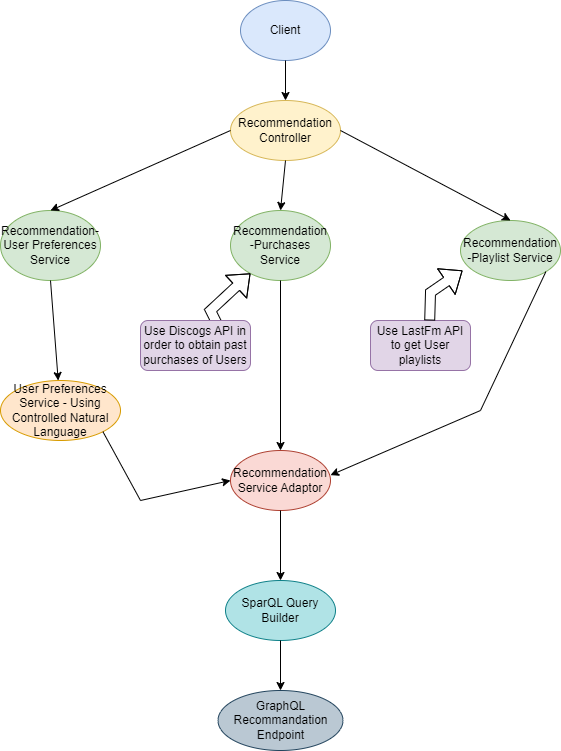

The diagram above was exported from draw.io. Its source (the exported page's mxGraphModel, read from the mxfile embedded in the PNG):
<mxGraphModel dx="792" dy="1132" grid="1" gridSize="10" guides="1" tooltips="1" connect="1" arrows="1" fold="1" page="1" pageScale="1" pageWidth="1169" pageHeight="827" math="0" shadow="0">
  <root>
    <mxCell id="0" />
    <mxCell id="1" parent="0" />
    <mxCell id="18v62ZAUqjyAjd9T62C8-1" value="Client" style="ellipse;whiteSpace=wrap;html=1;fillColor=#dae8fc;strokeColor=#6c8ebf;" vertex="1" parent="1">
      <mxGeometry x="340" y="20" width="90" height="60" as="geometry" />
    </mxCell>
    <mxCell id="18v62ZAUqjyAjd9T62C8-2" value="Recommendation Controller" style="ellipse;whiteSpace=wrap;html=1;fillColor=#fff2cc;strokeColor=#d6b656;" vertex="1" parent="1">
      <mxGeometry x="330" y="120" width="110" height="60" as="geometry" />
    </mxCell>
    <mxCell id="18v62ZAUqjyAjd9T62C8-3" value="" style="endArrow=classic;html=1;rounded=0;exitX=0.5;exitY=1;exitDx=0;exitDy=0;" edge="1" parent="1" source="18v62ZAUqjyAjd9T62C8-1">
      <mxGeometry width="50" height="50" relative="1" as="geometry">
        <mxPoint x="380" y="600" as="sourcePoint" />
        <mxPoint x="385" y="120" as="targetPoint" />
      </mxGeometry>
    </mxCell>
    <mxCell id="18v62ZAUqjyAjd9T62C8-4" value="Recommendation-User Preferences Service" style="ellipse;whiteSpace=wrap;html=1;fillColor=#d5e8d4;strokeColor=#82b366;" vertex="1" parent="1">
      <mxGeometry x="100" y="230" width="100" height="70" as="geometry" />
    </mxCell>
    <mxCell id="18v62ZAUqjyAjd9T62C8-5" value="Recommendation -Purchases Service" style="ellipse;whiteSpace=wrap;html=1;fillColor=#d5e8d4;strokeColor=#82b366;" vertex="1" parent="1">
      <mxGeometry x="330" y="230" width="100" height="70" as="geometry" />
    </mxCell>
    <mxCell id="18v62ZAUqjyAjd9T62C8-6" value="Recommendation -Playlist Service" style="ellipse;whiteSpace=wrap;html=1;fillColor=#d5e8d4;strokeColor=#82b366;" vertex="1" parent="1">
      <mxGeometry x="560" y="240" width="100" height="60" as="geometry" />
    </mxCell>
    <mxCell id="18v62ZAUqjyAjd9T62C8-7" value="" style="endArrow=classic;html=1;rounded=0;exitX=0;exitY=0.5;exitDx=0;exitDy=0;entryX=0.5;entryY=0;entryDx=0;entryDy=0;" edge="1" parent="1" source="18v62ZAUqjyAjd9T62C8-2" target="18v62ZAUqjyAjd9T62C8-4">
      <mxGeometry width="50" height="50" relative="1" as="geometry">
        <mxPoint x="380" y="600" as="sourcePoint" />
        <mxPoint x="430" y="550" as="targetPoint" />
      </mxGeometry>
    </mxCell>
    <mxCell id="18v62ZAUqjyAjd9T62C8-8" value="" style="endArrow=classic;html=1;rounded=0;exitX=0.5;exitY=1;exitDx=0;exitDy=0;entryX=0.5;entryY=0;entryDx=0;entryDy=0;" edge="1" parent="1" source="18v62ZAUqjyAjd9T62C8-2" target="18v62ZAUqjyAjd9T62C8-5">
      <mxGeometry width="50" height="50" relative="1" as="geometry">
        <mxPoint x="380" y="600" as="sourcePoint" />
        <mxPoint x="430" y="550" as="targetPoint" />
      </mxGeometry>
    </mxCell>
    <mxCell id="18v62ZAUqjyAjd9T62C8-9" value="" style="endArrow=classic;html=1;rounded=0;exitX=1;exitY=0.5;exitDx=0;exitDy=0;entryX=0.5;entryY=0;entryDx=0;entryDy=0;" edge="1" parent="1" source="18v62ZAUqjyAjd9T62C8-2" target="18v62ZAUqjyAjd9T62C8-6">
      <mxGeometry width="50" height="50" relative="1" as="geometry">
        <mxPoint x="380" y="600" as="sourcePoint" />
        <mxPoint x="430" y="550" as="targetPoint" />
      </mxGeometry>
    </mxCell>
    <mxCell id="18v62ZAUqjyAjd9T62C8-10" value="User Preferences Service - Using Controlled Natural Language" style="ellipse;whiteSpace=wrap;html=1;fillColor=#ffe6cc;strokeColor=#d79b00;" vertex="1" parent="1">
      <mxGeometry x="100" y="400" width="120" height="60" as="geometry" />
    </mxCell>
    <mxCell id="18v62ZAUqjyAjd9T62C8-11" value="" style="endArrow=classic;html=1;rounded=0;exitX=0.5;exitY=1;exitDx=0;exitDy=0;" edge="1" parent="1" source="18v62ZAUqjyAjd9T62C8-4" target="18v62ZAUqjyAjd9T62C8-10">
      <mxGeometry width="50" height="50" relative="1" as="geometry">
        <mxPoint x="380" y="600" as="sourcePoint" />
        <mxPoint x="430" y="550" as="targetPoint" />
      </mxGeometry>
    </mxCell>
    <mxCell id="18v62ZAUqjyAjd9T62C8-14" value="" style="shape=flexArrow;endArrow=classic;html=1;rounded=0;" edge="1" parent="1" target="18v62ZAUqjyAjd9T62C8-5">
      <mxGeometry width="50" height="50" relative="1" as="geometry">
        <mxPoint x="320" y="350" as="sourcePoint" />
        <mxPoint x="430" y="550" as="targetPoint" />
        <Array as="points">
          <mxPoint x="310" y="330" />
        </Array>
      </mxGeometry>
    </mxCell>
    <mxCell id="18v62ZAUqjyAjd9T62C8-15" value="Use Discogs API in order to obtain past purchases of Users" style="rounded=1;whiteSpace=wrap;html=1;fillColor=#e1d5e7;strokeColor=#9673a6;" vertex="1" parent="1">
      <mxGeometry x="240" y="340" width="110" height="50" as="geometry" />
    </mxCell>
    <mxCell id="18v62ZAUqjyAjd9T62C8-16" value="Use LastFm API to get User playlists" style="rounded=1;whiteSpace=wrap;html=1;fillColor=#e1d5e7;strokeColor=#9673a6;" vertex="1" parent="1">
      <mxGeometry x="470" y="340" width="100" height="50" as="geometry" />
    </mxCell>
    <mxCell id="18v62ZAUqjyAjd9T62C8-17" value="" style="shape=flexArrow;endArrow=classic;html=1;rounded=0;exitX=0.592;exitY=0;exitDx=0;exitDy=0;exitPerimeter=0;" edge="1" parent="1" source="18v62ZAUqjyAjd9T62C8-16">
      <mxGeometry width="50" height="50" relative="1" as="geometry">
        <mxPoint x="540" y="332" as="sourcePoint" />
        <mxPoint x="562" y="290" as="targetPoint" />
        <Array as="points">
          <mxPoint x="530" y="312" />
        </Array>
      </mxGeometry>
    </mxCell>
    <mxCell id="18v62ZAUqjyAjd9T62C8-18" value="Recommendation Service Adaptor" style="ellipse;whiteSpace=wrap;html=1;fillColor=#fad9d5;strokeColor=#ae4132;" vertex="1" parent="1">
      <mxGeometry x="330" y="470" width="100" height="60" as="geometry" />
    </mxCell>
    <mxCell id="18v62ZAUqjyAjd9T62C8-20" value="" style="endArrow=classic;html=1;rounded=0;exitX=0.5;exitY=1;exitDx=0;exitDy=0;entryX=0.5;entryY=0;entryDx=0;entryDy=0;" edge="1" parent="1" source="18v62ZAUqjyAjd9T62C8-5" target="18v62ZAUqjyAjd9T62C8-18">
      <mxGeometry width="50" height="50" relative="1" as="geometry">
        <mxPoint x="380" y="600" as="sourcePoint" />
        <mxPoint x="430" y="550" as="targetPoint" />
      </mxGeometry>
    </mxCell>
    <mxCell id="18v62ZAUqjyAjd9T62C8-21" value="" style="endArrow=classic;html=1;rounded=0;exitX=1;exitY=1;exitDx=0;exitDy=0;entryX=1;entryY=0.411;entryDx=0;entryDy=0;entryPerimeter=0;" edge="1" parent="1" source="18v62ZAUqjyAjd9T62C8-6" target="18v62ZAUqjyAjd9T62C8-18">
      <mxGeometry width="50" height="50" relative="1" as="geometry">
        <mxPoint x="380" y="600" as="sourcePoint" />
        <mxPoint x="430" y="550" as="targetPoint" />
        <Array as="points">
          <mxPoint x="580" y="430" />
        </Array>
      </mxGeometry>
    </mxCell>
    <mxCell id="18v62ZAUqjyAjd9T62C8-22" value="" style="endArrow=classic;html=1;rounded=0;entryX=0;entryY=0.5;entryDx=0;entryDy=0;exitX=1;exitY=1;exitDx=0;exitDy=0;" edge="1" parent="1" source="18v62ZAUqjyAjd9T62C8-10" target="18v62ZAUqjyAjd9T62C8-18">
      <mxGeometry width="50" height="50" relative="1" as="geometry">
        <mxPoint x="200" y="470" as="sourcePoint" />
        <mxPoint x="430" y="550" as="targetPoint" />
        <Array as="points">
          <mxPoint x="240" y="520" />
        </Array>
      </mxGeometry>
    </mxCell>
    <mxCell id="18v62ZAUqjyAjd9T62C8-23" value="SparQL Query Builder" style="ellipse;whiteSpace=wrap;html=1;fillColor=#b0e3e6;strokeColor=#0e8088;" vertex="1" parent="1">
      <mxGeometry x="325" y="600" width="110" height="60" as="geometry" />
    </mxCell>
    <mxCell id="18v62ZAUqjyAjd9T62C8-24" value="" style="endArrow=classic;html=1;rounded=0;exitX=0.5;exitY=1;exitDx=0;exitDy=0;entryX=0.5;entryY=0;entryDx=0;entryDy=0;" edge="1" parent="1" source="18v62ZAUqjyAjd9T62C8-18" target="18v62ZAUqjyAjd9T62C8-23">
      <mxGeometry width="50" height="50" relative="1" as="geometry">
        <mxPoint x="380" y="600" as="sourcePoint" />
        <mxPoint x="430" y="550" as="targetPoint" />
      </mxGeometry>
    </mxCell>
    <mxCell id="18v62ZAUqjyAjd9T62C8-25" value="GraphQL Recommandation Endpoint" style="ellipse;whiteSpace=wrap;html=1;fillColor=#bac8d3;strokeColor=#23445d;" vertex="1" parent="1">
      <mxGeometry x="317.5" y="710" width="125" height="60" as="geometry" />
    </mxCell>
    <mxCell id="18v62ZAUqjyAjd9T62C8-26" value="" style="endArrow=classic;html=1;rounded=0;exitX=0.5;exitY=1;exitDx=0;exitDy=0;" edge="1" parent="1" source="18v62ZAUqjyAjd9T62C8-23" target="18v62ZAUqjyAjd9T62C8-25">
      <mxGeometry width="50" height="50" relative="1" as="geometry">
        <mxPoint x="385" y="670" as="sourcePoint" />
        <mxPoint x="430" y="530" as="targetPoint" />
      </mxGeometry>
    </mxCell>
  </root>
</mxGraphModel>